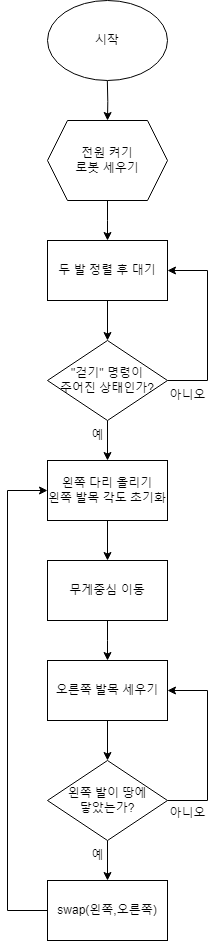

The diagram above was exported from draw.io. Its source (the exported page's mxGraphModel, read from the mxfile embedded in the PNG):
<mxGraphModel dx="1244" dy="573" grid="1" gridSize="10" guides="1" tooltips="1" connect="1" arrows="1" fold="1" page="1" pageScale="1" pageWidth="827" pageHeight="1169" math="0" shadow="0">
  <root>
    <mxCell id="WIyWlLk6GJQsqaUBKTNV-0" />
    <mxCell id="WIyWlLk6GJQsqaUBKTNV-1" parent="WIyWlLk6GJQsqaUBKTNV-0" />
    <mxCell id="cy1-KzNcBGXprwULNq3V-9" style="edgeStyle=orthogonalEdgeStyle;rounded=0;orthogonalLoop=1;jettySize=auto;html=1;" parent="WIyWlLk6GJQsqaUBKTNV-1" edge="1">
      <mxGeometry relative="1" as="geometry">
        <mxPoint x="219.83" y="120" as="sourcePoint" />
        <mxPoint x="220" y="160" as="targetPoint" />
      </mxGeometry>
    </mxCell>
    <mxCell id="cy1-KzNcBGXprwULNq3V-1" value="시작" style="ellipse;whiteSpace=wrap;html=1;" parent="WIyWlLk6GJQsqaUBKTNV-1" vertex="1">
      <mxGeometry x="160" y="40" width="120" height="80" as="geometry" />
    </mxCell>
    <mxCell id="cy1-KzNcBGXprwULNq3V-8" style="edgeStyle=orthogonalEdgeStyle;rounded=0;orthogonalLoop=1;jettySize=auto;html=1;" parent="WIyWlLk6GJQsqaUBKTNV-1" source="cy1-KzNcBGXprwULNq3V-2" edge="1">
      <mxGeometry relative="1" as="geometry">
        <mxPoint x="220" y="280" as="targetPoint" />
      </mxGeometry>
    </mxCell>
    <mxCell id="cy1-KzNcBGXprwULNq3V-2" value="전원 켜기&lt;br&gt;로봇 세우기" style="shape=hexagon;perimeter=hexagonPerimeter2;whiteSpace=wrap;html=1;fixedSize=1;" parent="WIyWlLk6GJQsqaUBKTNV-1" vertex="1">
      <mxGeometry x="160" y="160" width="120" height="80" as="geometry" />
    </mxCell>
    <mxCell id="cy1-KzNcBGXprwULNq3V-16" style="edgeStyle=orthogonalEdgeStyle;rounded=0;orthogonalLoop=1;jettySize=auto;html=1;entryX=0.5;entryY=0;entryDx=0;entryDy=0;" parent="WIyWlLk6GJQsqaUBKTNV-1" source="cy1-KzNcBGXprwULNq3V-6" edge="1" target="siIGI82-YmZma0QaLRoI-2">
      <mxGeometry relative="1" as="geometry">
        <mxPoint x="220" y="490" as="targetPoint" />
      </mxGeometry>
    </mxCell>
    <mxCell id="siIGI82-YmZma0QaLRoI-5" style="edgeStyle=orthogonalEdgeStyle;rounded=0;orthogonalLoop=1;jettySize=auto;html=1;entryX=1;entryY=0.5;entryDx=0;entryDy=0;" edge="1" parent="WIyWlLk6GJQsqaUBKTNV-1" source="cy1-KzNcBGXprwULNq3V-6" target="cy1-KzNcBGXprwULNq3V-14">
      <mxGeometry relative="1" as="geometry">
        <mxPoint x="320" y="240" as="targetPoint" />
        <Array as="points">
          <mxPoint x="320" y="420" />
          <mxPoint x="320" y="310" />
        </Array>
      </mxGeometry>
    </mxCell>
    <mxCell id="cy1-KzNcBGXprwULNq3V-6" value="&quot;걷기&quot; 명령이&lt;br&gt;주어진 상태인가?" style="rhombus;whiteSpace=wrap;html=1;" parent="WIyWlLk6GJQsqaUBKTNV-1" vertex="1">
      <mxGeometry x="160" y="380" width="120" height="80" as="geometry" />
    </mxCell>
    <mxCell id="cy1-KzNcBGXprwULNq3V-12" value="예" style="text;html=1;align=center;verticalAlign=middle;resizable=0;points=[];autosize=1;strokeColor=none;fillColor=none;" parent="WIyWlLk6GJQsqaUBKTNV-1" vertex="1">
      <mxGeometry x="190" y="460" width="40" height="30" as="geometry" />
    </mxCell>
    <mxCell id="cy1-KzNcBGXprwULNq3V-13" value="아니오" style="text;html=1;align=center;verticalAlign=middle;resizable=0;points=[];autosize=1;strokeColor=none;fillColor=none;" parent="WIyWlLk6GJQsqaUBKTNV-1" vertex="1">
      <mxGeometry x="270" y="420" width="60" height="30" as="geometry" />
    </mxCell>
    <mxCell id="cy1-KzNcBGXprwULNq3V-15" style="edgeStyle=orthogonalEdgeStyle;rounded=0;orthogonalLoop=1;jettySize=auto;html=1;entryX=0.5;entryY=0;entryDx=0;entryDy=0;" parent="WIyWlLk6GJQsqaUBKTNV-1" source="cy1-KzNcBGXprwULNq3V-14" target="cy1-KzNcBGXprwULNq3V-6" edge="1">
      <mxGeometry relative="1" as="geometry">
        <mxPoint x="220" y="370" as="targetPoint" />
      </mxGeometry>
    </mxCell>
    <mxCell id="cy1-KzNcBGXprwULNq3V-14" value="두 발 정렬 후 대기" style="rounded=0;whiteSpace=wrap;html=1;" parent="WIyWlLk6GJQsqaUBKTNV-1" vertex="1">
      <mxGeometry x="160" y="280" width="120" height="60" as="geometry" />
    </mxCell>
    <mxCell id="siIGI82-YmZma0QaLRoI-8" style="edgeStyle=orthogonalEdgeStyle;rounded=0;orthogonalLoop=1;jettySize=auto;html=1;entryX=0.5;entryY=0;entryDx=0;entryDy=0;" edge="1" parent="WIyWlLk6GJQsqaUBKTNV-1" source="siIGI82-YmZma0QaLRoI-2" target="siIGI82-YmZma0QaLRoI-7">
      <mxGeometry relative="1" as="geometry" />
    </mxCell>
    <mxCell id="siIGI82-YmZma0QaLRoI-2" value="왼쪽 다리 올리기&lt;br&gt;왼쪽 발목 각도 초기화" style="rounded=0;whiteSpace=wrap;html=1;" vertex="1" parent="WIyWlLk6GJQsqaUBKTNV-1">
      <mxGeometry x="160" y="500" width="120" height="60" as="geometry" />
    </mxCell>
    <mxCell id="siIGI82-YmZma0QaLRoI-10" style="edgeStyle=orthogonalEdgeStyle;rounded=0;orthogonalLoop=1;jettySize=auto;html=1;" edge="1" parent="WIyWlLk6GJQsqaUBKTNV-1" source="siIGI82-YmZma0QaLRoI-7">
      <mxGeometry relative="1" as="geometry">
        <mxPoint x="220" y="700" as="targetPoint" />
      </mxGeometry>
    </mxCell>
    <mxCell id="siIGI82-YmZma0QaLRoI-7" value="무게중심 이동" style="rounded=0;whiteSpace=wrap;html=1;" vertex="1" parent="WIyWlLk6GJQsqaUBKTNV-1">
      <mxGeometry x="160" y="600" width="120" height="60" as="geometry" />
    </mxCell>
    <mxCell id="siIGI82-YmZma0QaLRoI-12" style="edgeStyle=orthogonalEdgeStyle;rounded=0;orthogonalLoop=1;jettySize=auto;html=1;entryX=0.5;entryY=0;entryDx=0;entryDy=0;" edge="1" parent="WIyWlLk6GJQsqaUBKTNV-1" source="siIGI82-YmZma0QaLRoI-9" target="siIGI82-YmZma0QaLRoI-11">
      <mxGeometry relative="1" as="geometry" />
    </mxCell>
    <mxCell id="siIGI82-YmZma0QaLRoI-9" value="오른쪽 발목 세우기" style="rounded=0;whiteSpace=wrap;html=1;" vertex="1" parent="WIyWlLk6GJQsqaUBKTNV-1">
      <mxGeometry x="160" y="700" width="120" height="60" as="geometry" />
    </mxCell>
    <mxCell id="siIGI82-YmZma0QaLRoI-13" style="edgeStyle=orthogonalEdgeStyle;rounded=0;orthogonalLoop=1;jettySize=auto;html=1;entryX=1;entryY=0.5;entryDx=0;entryDy=0;" edge="1" parent="WIyWlLk6GJQsqaUBKTNV-1" source="siIGI82-YmZma0QaLRoI-11" target="siIGI82-YmZma0QaLRoI-9">
      <mxGeometry relative="1" as="geometry">
        <mxPoint x="320" y="650" as="targetPoint" />
        <Array as="points">
          <mxPoint x="320" y="840" />
          <mxPoint x="320" y="730" />
        </Array>
      </mxGeometry>
    </mxCell>
    <mxCell id="siIGI82-YmZma0QaLRoI-15" style="edgeStyle=orthogonalEdgeStyle;rounded=0;orthogonalLoop=1;jettySize=auto;html=1;entryX=0.5;entryY=0;entryDx=0;entryDy=0;" edge="1" parent="WIyWlLk6GJQsqaUBKTNV-1" source="siIGI82-YmZma0QaLRoI-11" target="siIGI82-YmZma0QaLRoI-14">
      <mxGeometry relative="1" as="geometry" />
    </mxCell>
    <mxCell id="siIGI82-YmZma0QaLRoI-11" value="왼쪽 발이 땅에&lt;br&gt;닿았는가?" style="rhombus;whiteSpace=wrap;html=1;" vertex="1" parent="WIyWlLk6GJQsqaUBKTNV-1">
      <mxGeometry x="160" y="800" width="120" height="80" as="geometry" />
    </mxCell>
    <mxCell id="siIGI82-YmZma0QaLRoI-19" style="edgeStyle=orthogonalEdgeStyle;rounded=0;orthogonalLoop=1;jettySize=auto;html=1;" edge="1" parent="WIyWlLk6GJQsqaUBKTNV-1" source="siIGI82-YmZma0QaLRoI-14">
      <mxGeometry relative="1" as="geometry">
        <mxPoint x="160" y="530" as="targetPoint" />
        <Array as="points">
          <mxPoint x="120" y="950" />
          <mxPoint x="120" y="530" />
        </Array>
      </mxGeometry>
    </mxCell>
    <mxCell id="siIGI82-YmZma0QaLRoI-14" value="swap(왼쪽,오른쪽)" style="rounded=0;whiteSpace=wrap;html=1;" vertex="1" parent="WIyWlLk6GJQsqaUBKTNV-1">
      <mxGeometry x="160" y="920" width="120" height="60" as="geometry" />
    </mxCell>
    <mxCell id="siIGI82-YmZma0QaLRoI-17" value="예" style="text;html=1;align=center;verticalAlign=middle;resizable=0;points=[];autosize=1;strokeColor=none;fillColor=none;" vertex="1" parent="WIyWlLk6GJQsqaUBKTNV-1">
      <mxGeometry x="190" y="880" width="40" height="30" as="geometry" />
    </mxCell>
    <mxCell id="siIGI82-YmZma0QaLRoI-18" value="아니오" style="text;html=1;align=center;verticalAlign=middle;resizable=0;points=[];autosize=1;strokeColor=none;fillColor=none;" vertex="1" parent="WIyWlLk6GJQsqaUBKTNV-1">
      <mxGeometry x="270" y="838" width="60" height="30" as="geometry" />
    </mxCell>
  </root>
</mxGraphModel>